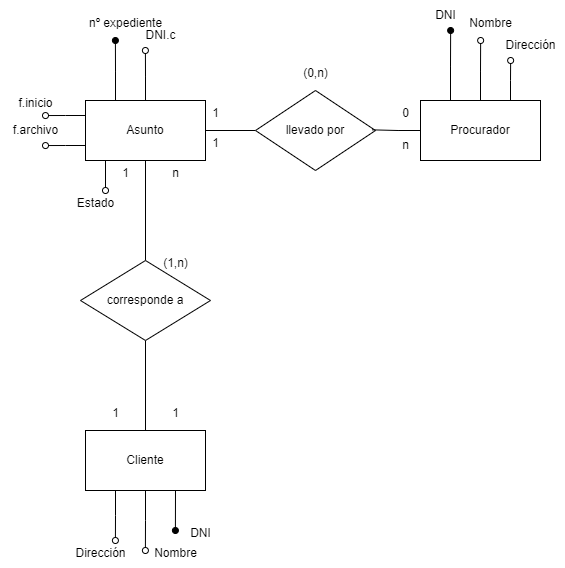

The diagram above was exported from draw.io. Its source (the exported page's mxGraphModel, read from the mxfile embedded in the PNG):
<mxGraphModel dx="744" dy="851" grid="1" gridSize="10" guides="1" tooltips="1" connect="1" arrows="1" fold="1" page="1" pageScale="1" pageWidth="850" pageHeight="1100" math="0" shadow="0">
  <root>
    <mxCell id="0" />
    <mxCell id="1" parent="0" />
    <mxCell id="3ISoc4VKii2FlMqEdn1b-9" style="edgeStyle=orthogonalEdgeStyle;rounded=0;orthogonalLoop=1;jettySize=auto;html=1;exitX=1;exitY=0.5;exitDx=0;exitDy=0;entryX=0;entryY=0.5;entryDx=0;entryDy=0;endArrow=none;endFill=0;" parent="1" source="3ISoc4VKii2FlMqEdn1b-1" target="3ISoc4VKii2FlMqEdn1b-7" edge="1">
      <mxGeometry relative="1" as="geometry" />
    </mxCell>
    <mxCell id="3ISoc4VKii2FlMqEdn1b-18" style="edgeStyle=orthogonalEdgeStyle;rounded=0;orthogonalLoop=1;jettySize=auto;html=1;exitX=0.25;exitY=0;exitDx=0;exitDy=0;endArrow=oval;endFill=1;" parent="1" source="3ISoc4VKii2FlMqEdn1b-1" edge="1">
      <mxGeometry relative="1" as="geometry">
        <mxPoint x="119.90476190476193" y="80" as="targetPoint" />
      </mxGeometry>
    </mxCell>
    <mxCell id="3ISoc4VKii2FlMqEdn1b-20" style="edgeStyle=orthogonalEdgeStyle;rounded=0;orthogonalLoop=1;jettySize=auto;html=1;exitX=0.5;exitY=0;exitDx=0;exitDy=0;endArrow=oval;endFill=0;" parent="1" source="3ISoc4VKii2FlMqEdn1b-1" edge="1">
      <mxGeometry relative="1" as="geometry">
        <mxPoint x="149.90476190476193" y="90" as="targetPoint" />
      </mxGeometry>
    </mxCell>
    <mxCell id="3ISoc4VKii2FlMqEdn1b-29" style="edgeStyle=orthogonalEdgeStyle;rounded=0;orthogonalLoop=1;jettySize=auto;html=1;exitX=0;exitY=0.25;exitDx=0;exitDy=0;endArrow=oval;endFill=0;" parent="1" source="3ISoc4VKii2FlMqEdn1b-1" edge="1">
      <mxGeometry relative="1" as="geometry">
        <mxPoint x="50" y="155.04761904761904" as="targetPoint" />
      </mxGeometry>
    </mxCell>
    <mxCell id="3ISoc4VKii2FlMqEdn1b-31" style="edgeStyle=orthogonalEdgeStyle;rounded=0;orthogonalLoop=1;jettySize=auto;html=1;exitX=0;exitY=0.75;exitDx=0;exitDy=0;endArrow=oval;endFill=0;" parent="1" source="3ISoc4VKii2FlMqEdn1b-1" edge="1">
      <mxGeometry relative="1" as="geometry">
        <mxPoint x="50" y="185.04761904761904" as="targetPoint" />
      </mxGeometry>
    </mxCell>
    <mxCell id="3ISoc4VKii2FlMqEdn1b-33" style="edgeStyle=orthogonalEdgeStyle;rounded=0;orthogonalLoop=1;jettySize=auto;html=1;exitX=0.25;exitY=1;exitDx=0;exitDy=0;endArrow=oval;endFill=0;" parent="1" source="3ISoc4VKii2FlMqEdn1b-1" edge="1">
      <mxGeometry relative="1" as="geometry">
        <mxPoint x="110" y="230" as="targetPoint" />
      </mxGeometry>
    </mxCell>
    <mxCell id="3ISoc4VKii2FlMqEdn1b-1" value="Asunto" style="rounded=0;whiteSpace=wrap;html=1;" parent="1" vertex="1">
      <mxGeometry x="90" y="140" width="120" height="60" as="geometry" />
    </mxCell>
    <mxCell id="3ISoc4VKii2FlMqEdn1b-10" style="rounded=0;orthogonalLoop=1;jettySize=auto;html=1;exitX=0.75;exitY=1;exitDx=0;exitDy=0;endArrow=oval;endFill=1;" parent="1" source="3ISoc4VKii2FlMqEdn1b-2" edge="1">
      <mxGeometry relative="1" as="geometry">
        <mxPoint x="179.90476190476193" y="570" as="targetPoint" />
      </mxGeometry>
    </mxCell>
    <mxCell id="3ISoc4VKii2FlMqEdn1b-13" style="edgeStyle=orthogonalEdgeStyle;rounded=0;orthogonalLoop=1;jettySize=auto;html=1;exitX=0.5;exitY=1;exitDx=0;exitDy=0;endArrow=oval;endFill=0;" parent="1" source="3ISoc4VKii2FlMqEdn1b-2" edge="1">
      <mxGeometry relative="1" as="geometry">
        <mxPoint x="149.90476190476193" y="590" as="targetPoint" />
      </mxGeometry>
    </mxCell>
    <mxCell id="3ISoc4VKii2FlMqEdn1b-15" style="edgeStyle=orthogonalEdgeStyle;rounded=0;orthogonalLoop=1;jettySize=auto;html=1;exitX=0.25;exitY=1;exitDx=0;exitDy=0;endArrow=oval;endFill=0;" parent="1" source="3ISoc4VKii2FlMqEdn1b-2" edge="1">
      <mxGeometry relative="1" as="geometry">
        <mxPoint x="119.90476190476193" y="580" as="targetPoint" />
      </mxGeometry>
    </mxCell>
    <mxCell id="3ISoc4VKii2FlMqEdn1b-2" value="Cliente" style="rounded=0;whiteSpace=wrap;html=1;" parent="1" vertex="1">
      <mxGeometry x="90" y="470" width="120" height="60" as="geometry" />
    </mxCell>
    <mxCell id="3ISoc4VKii2FlMqEdn1b-4" style="edgeStyle=orthogonalEdgeStyle;rounded=0;orthogonalLoop=1;jettySize=auto;html=1;exitX=0.5;exitY=1;exitDx=0;exitDy=0;entryX=0.5;entryY=0;entryDx=0;entryDy=0;endArrow=none;endFill=0;" parent="1" source="3ISoc4VKii2FlMqEdn1b-3" target="3ISoc4VKii2FlMqEdn1b-2" edge="1">
      <mxGeometry relative="1" as="geometry" />
    </mxCell>
    <mxCell id="3ISoc4VKii2FlMqEdn1b-5" style="edgeStyle=orthogonalEdgeStyle;rounded=0;orthogonalLoop=1;jettySize=auto;html=1;exitX=0.5;exitY=0;exitDx=0;exitDy=0;endArrow=none;endFill=0;" parent="1" source="3ISoc4VKii2FlMqEdn1b-3" target="3ISoc4VKii2FlMqEdn1b-1" edge="1">
      <mxGeometry relative="1" as="geometry" />
    </mxCell>
    <mxCell id="3ISoc4VKii2FlMqEdn1b-3" value="corresponde a" style="rhombus;whiteSpace=wrap;html=1;" parent="1" vertex="1">
      <mxGeometry x="85" y="300" width="130" height="80" as="geometry" />
    </mxCell>
    <mxCell id="3ISoc4VKii2FlMqEdn1b-23" style="edgeStyle=orthogonalEdgeStyle;rounded=0;orthogonalLoop=1;jettySize=auto;html=1;exitX=0.25;exitY=0;exitDx=0;exitDy=0;endArrow=oval;endFill=1;" parent="1" source="3ISoc4VKii2FlMqEdn1b-6" edge="1">
      <mxGeometry relative="1" as="geometry">
        <mxPoint x="455.1428571428571" y="70" as="targetPoint" />
      </mxGeometry>
    </mxCell>
    <mxCell id="3ISoc4VKii2FlMqEdn1b-25" style="edgeStyle=orthogonalEdgeStyle;rounded=0;orthogonalLoop=1;jettySize=auto;html=1;exitX=0.5;exitY=0;exitDx=0;exitDy=0;endArrow=oval;endFill=0;" parent="1" source="3ISoc4VKii2FlMqEdn1b-6" edge="1">
      <mxGeometry relative="1" as="geometry">
        <mxPoint x="485.1428571428571" y="80" as="targetPoint" />
      </mxGeometry>
    </mxCell>
    <mxCell id="3ISoc4VKii2FlMqEdn1b-27" style="edgeStyle=orthogonalEdgeStyle;rounded=0;orthogonalLoop=1;jettySize=auto;html=1;exitX=0.75;exitY=0;exitDx=0;exitDy=0;endArrow=oval;endFill=0;" parent="1" source="3ISoc4VKii2FlMqEdn1b-6" edge="1">
      <mxGeometry relative="1" as="geometry">
        <mxPoint x="515.1428571428571" y="100" as="targetPoint" />
      </mxGeometry>
    </mxCell>
    <mxCell id="3ISoc4VKii2FlMqEdn1b-6" value="Procurador" style="rounded=0;whiteSpace=wrap;html=1;" parent="1" vertex="1">
      <mxGeometry x="425" y="140" width="120" height="60" as="geometry" />
    </mxCell>
    <mxCell id="3ISoc4VKii2FlMqEdn1b-7" value="llevado por" style="rhombus;whiteSpace=wrap;html=1;" parent="1" vertex="1">
      <mxGeometry x="260" y="130" width="120" height="80" as="geometry" />
    </mxCell>
    <mxCell id="3ISoc4VKii2FlMqEdn1b-8" style="edgeStyle=orthogonalEdgeStyle;rounded=0;orthogonalLoop=1;jettySize=auto;html=1;exitX=0;exitY=0.5;exitDx=0;exitDy=0;entryX=0.973;entryY=0.492;entryDx=0;entryDy=0;entryPerimeter=0;endArrow=none;endFill=0;" parent="1" source="3ISoc4VKii2FlMqEdn1b-6" target="3ISoc4VKii2FlMqEdn1b-7" edge="1">
      <mxGeometry relative="1" as="geometry" />
    </mxCell>
    <mxCell id="3ISoc4VKii2FlMqEdn1b-12" value="DNI" style="text;html=1;align=center;verticalAlign=middle;resizable=0;points=[];autosize=1;strokeColor=none;fillColor=none;" parent="1" vertex="1">
      <mxGeometry x="185" y="558" width="40" height="30" as="geometry" />
    </mxCell>
    <mxCell id="3ISoc4VKii2FlMqEdn1b-14" value="Nombre" style="text;html=1;align=center;verticalAlign=middle;resizable=0;points=[];autosize=1;strokeColor=none;fillColor=none;" parent="1" vertex="1">
      <mxGeometry x="145" y="578" width="70" height="30" as="geometry" />
    </mxCell>
    <mxCell id="3ISoc4VKii2FlMqEdn1b-16" value="Dirección" style="text;html=1;align=center;verticalAlign=middle;resizable=0;points=[];autosize=1;strokeColor=none;fillColor=none;" parent="1" vertex="1">
      <mxGeometry x="70" y="578" width="70" height="30" as="geometry" />
    </mxCell>
    <mxCell id="3ISoc4VKii2FlMqEdn1b-19" value="nº expediente" style="text;html=1;align=center;verticalAlign=middle;resizable=0;points=[];autosize=1;strokeColor=none;fillColor=none;" parent="1" vertex="1">
      <mxGeometry x="80" y="48" width="100" height="30" as="geometry" />
    </mxCell>
    <mxCell id="3ISoc4VKii2FlMqEdn1b-21" value="DNI.c" style="text;html=1;align=center;verticalAlign=middle;resizable=0;points=[];autosize=1;strokeColor=none;fillColor=none;" parent="1" vertex="1">
      <mxGeometry x="140" y="60" width="50" height="30" as="geometry" />
    </mxCell>
    <mxCell id="3ISoc4VKii2FlMqEdn1b-24" value="DNI" style="text;html=1;align=center;verticalAlign=middle;resizable=0;points=[];autosize=1;strokeColor=none;fillColor=none;" parent="1" vertex="1">
      <mxGeometry x="430" y="40" width="40" height="30" as="geometry" />
    </mxCell>
    <mxCell id="3ISoc4VKii2FlMqEdn1b-26" value="Nombre" style="text;html=1;align=center;verticalAlign=middle;resizable=0;points=[];autosize=1;strokeColor=none;fillColor=none;" parent="1" vertex="1">
      <mxGeometry x="460" y="48" width="70" height="30" as="geometry" />
    </mxCell>
    <mxCell id="3ISoc4VKii2FlMqEdn1b-28" value="Dirección" style="text;html=1;align=center;verticalAlign=middle;resizable=0;points=[];autosize=1;strokeColor=none;fillColor=none;" parent="1" vertex="1">
      <mxGeometry x="500" y="70" width="70" height="30" as="geometry" />
    </mxCell>
    <mxCell id="3ISoc4VKii2FlMqEdn1b-30" value="f.inicio" style="text;html=1;align=center;verticalAlign=middle;resizable=0;points=[];autosize=1;strokeColor=none;fillColor=none;" parent="1" vertex="1">
      <mxGeometry x="10" y="128" width="60" height="30" as="geometry" />
    </mxCell>
    <mxCell id="3ISoc4VKii2FlMqEdn1b-32" value="f.archivo" style="text;html=1;align=center;verticalAlign=middle;resizable=0;points=[];autosize=1;strokeColor=none;fillColor=none;" parent="1" vertex="1">
      <mxGeometry x="5" y="155" width="70" height="30" as="geometry" />
    </mxCell>
    <mxCell id="3ISoc4VKii2FlMqEdn1b-34" value="Estado" style="text;html=1;align=center;verticalAlign=middle;resizable=0;points=[];autosize=1;strokeColor=none;fillColor=none;" parent="1" vertex="1">
      <mxGeometry x="70" y="228" width="60" height="30" as="geometry" />
    </mxCell>
    <mxCell id="3ISoc4VKii2FlMqEdn1b-35" value="1" style="text;html=1;align=center;verticalAlign=middle;resizable=0;points=[];autosize=1;strokeColor=none;fillColor=none;" parent="1" vertex="1">
      <mxGeometry x="165" y="438" width="30" height="30" as="geometry" />
    </mxCell>
    <mxCell id="3ISoc4VKii2FlMqEdn1b-36" value="n" style="text;html=1;align=center;verticalAlign=middle;resizable=0;points=[];autosize=1;strokeColor=none;fillColor=none;" parent="1" vertex="1">
      <mxGeometry x="165" y="198" width="30" height="30" as="geometry" />
    </mxCell>
    <mxCell id="3ISoc4VKii2FlMqEdn1b-37" value="1" style="text;html=1;align=center;verticalAlign=middle;resizable=0;points=[];autosize=1;strokeColor=none;fillColor=none;" parent="1" vertex="1">
      <mxGeometry x="115" y="198" width="30" height="30" as="geometry" />
    </mxCell>
    <mxCell id="3ISoc4VKii2FlMqEdn1b-38" value="1" style="text;html=1;align=center;verticalAlign=middle;resizable=0;points=[];autosize=1;strokeColor=none;fillColor=none;" parent="1" vertex="1">
      <mxGeometry x="105" y="438" width="30" height="30" as="geometry" />
    </mxCell>
    <mxCell id="3ISoc4VKii2FlMqEdn1b-39" value="(1,n)" style="text;html=1;align=center;verticalAlign=middle;resizable=0;points=[];autosize=1;strokeColor=none;fillColor=none;" parent="1" vertex="1">
      <mxGeometry x="155" y="288" width="50" height="30" as="geometry" />
    </mxCell>
    <mxCell id="3ISoc4VKii2FlMqEdn1b-41" value="1" style="text;html=1;align=center;verticalAlign=middle;resizable=0;points=[];autosize=1;strokeColor=none;fillColor=none;" parent="1" vertex="1">
      <mxGeometry x="205" y="138" width="30" height="30" as="geometry" />
    </mxCell>
    <mxCell id="3ISoc4VKii2FlMqEdn1b-42" value="0" style="text;html=1;align=center;verticalAlign=middle;resizable=0;points=[];autosize=1;strokeColor=none;fillColor=none;" parent="1" vertex="1">
      <mxGeometry x="395" y="138" width="30" height="30" as="geometry" />
    </mxCell>
    <mxCell id="3ISoc4VKii2FlMqEdn1b-43" value="n" style="text;html=1;align=center;verticalAlign=middle;resizable=0;points=[];autosize=1;strokeColor=none;fillColor=none;" parent="1" vertex="1">
      <mxGeometry x="395" y="170" width="30" height="30" as="geometry" />
    </mxCell>
    <mxCell id="3ISoc4VKii2FlMqEdn1b-44" value="1" style="text;html=1;align=center;verticalAlign=middle;resizable=0;points=[];autosize=1;strokeColor=none;fillColor=none;" parent="1" vertex="1">
      <mxGeometry x="205" y="168" width="30" height="30" as="geometry" />
    </mxCell>
    <mxCell id="3ISoc4VKii2FlMqEdn1b-45" value="(0,n)" style="text;html=1;align=center;verticalAlign=middle;resizable=0;points=[];autosize=1;strokeColor=none;fillColor=none;" parent="1" vertex="1">
      <mxGeometry x="295" y="98" width="50" height="30" as="geometry" />
    </mxCell>
  </root>
</mxGraphModel>